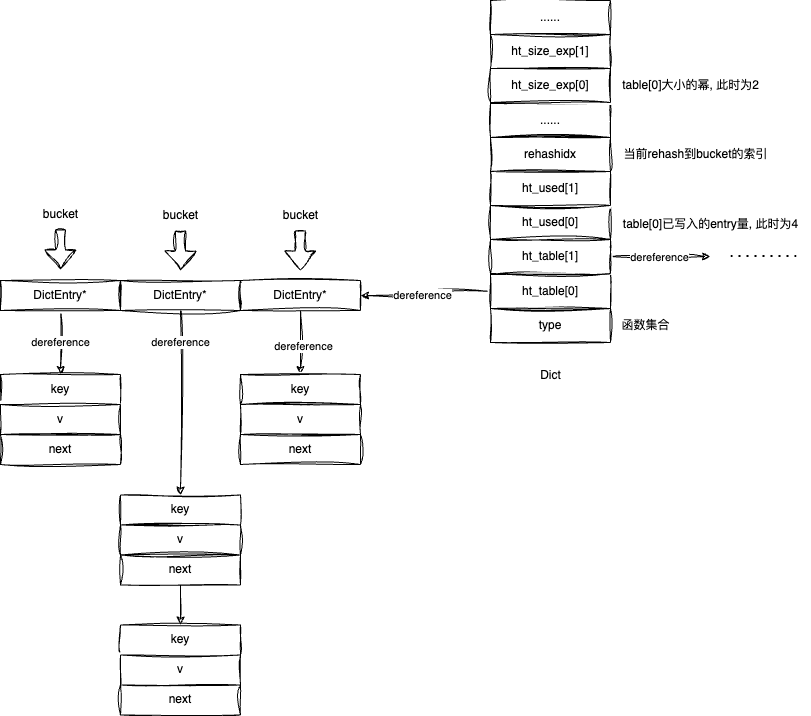

The diagram above was exported from draw.io. Its source (the exported page's mxGraphModel, read from the mxfile embedded in the PNG):
<mxGraphModel dx="1975" dy="1156" grid="1" gridSize="10" guides="1" tooltips="1" connect="1" arrows="1" fold="1" page="1" pageScale="1" pageWidth="827" pageHeight="1169" math="0" shadow="0">
  <root>
    <mxCell id="0" />
    <mxCell id="1" parent="0" />
    <mxCell id="VltVFKwSDmWxd3cn9keQ-1" value="key" style="rounded=0;whiteSpace=wrap;html=1;sketch=1;curveFitting=1;jiggle=2;" vertex="1" parent="1">
      <mxGeometry x="260" y="524" width="120" height="30" as="geometry" />
    </mxCell>
    <mxCell id="VltVFKwSDmWxd3cn9keQ-2" value="v" style="rounded=0;whiteSpace=wrap;html=1;sketch=1;curveFitting=1;jiggle=2;" vertex="1" parent="1">
      <mxGeometry x="260" y="554" width="120" height="30" as="geometry" />
    </mxCell>
    <mxCell id="VltVFKwSDmWxd3cn9keQ-3" value="next" style="rounded=0;whiteSpace=wrap;html=1;sketch=1;curveFitting=1;jiggle=2;" vertex="1" parent="1">
      <mxGeometry x="260" y="584" width="120" height="30" as="geometry" />
    </mxCell>
    <mxCell id="VltVFKwSDmWxd3cn9keQ-8" style="edgeStyle=orthogonalEdgeStyle;rounded=0;orthogonalLoop=1;jettySize=auto;html=1;entryX=0.5;entryY=0;entryDx=0;entryDy=0;sketch=1;curveFitting=1;jiggle=2;" edge="1" parent="1" source="VltVFKwSDmWxd3cn9keQ-4" target="VltVFKwSDmWxd3cn9keQ-1">
      <mxGeometry relative="1" as="geometry" />
    </mxCell>
    <mxCell id="VltVFKwSDmWxd3cn9keQ-20" value="dereference" style="edgeLabel;html=1;align=center;verticalAlign=middle;resizable=0;points=[];" vertex="1" connectable="0" parent="VltVFKwSDmWxd3cn9keQ-8">
      <mxGeometry x="-0.0667" y="1" relative="1" as="geometry">
        <mxPoint x="-1" y="2" as="offset" />
      </mxGeometry>
    </mxCell>
    <mxCell id="VltVFKwSDmWxd3cn9keQ-4" value="DictEntry*" style="rounded=0;whiteSpace=wrap;html=1;sketch=1;curveFitting=1;jiggle=2;" vertex="1" parent="1">
      <mxGeometry x="260" y="430" width="120" height="30" as="geometry" />
    </mxCell>
    <mxCell id="VltVFKwSDmWxd3cn9keQ-12" style="edgeStyle=orthogonalEdgeStyle;rounded=0;orthogonalLoop=1;jettySize=auto;html=1;entryX=0.5;entryY=0;entryDx=0;entryDy=0;curved=1;sketch=1;curveFitting=1;jiggle=2;" edge="1" parent="1" source="VltVFKwSDmWxd3cn9keQ-6" target="VltVFKwSDmWxd3cn9keQ-9">
      <mxGeometry relative="1" as="geometry" />
    </mxCell>
    <mxCell id="VltVFKwSDmWxd3cn9keQ-21" value="dereference" style="edgeLabel;html=1;align=center;verticalAlign=middle;resizable=0;points=[];" vertex="1" connectable="0" parent="VltVFKwSDmWxd3cn9keQ-12">
      <mxGeometry x="-0.0533" y="1" relative="1" as="geometry">
        <mxPoint x="-1" y="-56" as="offset" />
      </mxGeometry>
    </mxCell>
    <mxCell id="VltVFKwSDmWxd3cn9keQ-6" value="DictEntry*" style="rounded=0;whiteSpace=wrap;html=1;sketch=1;curveFitting=1;jiggle=2;" vertex="1" parent="1">
      <mxGeometry x="380" y="430" width="120" height="30" as="geometry" />
    </mxCell>
    <mxCell id="VltVFKwSDmWxd3cn9keQ-19" style="edgeStyle=orthogonalEdgeStyle;rounded=0;orthogonalLoop=1;jettySize=auto;html=1;entryX=0.5;entryY=0;entryDx=0;entryDy=0;sketch=1;curveFitting=1;jiggle=2;" edge="1" parent="1" source="VltVFKwSDmWxd3cn9keQ-7" target="VltVFKwSDmWxd3cn9keQ-16">
      <mxGeometry relative="1" as="geometry" />
    </mxCell>
    <mxCell id="VltVFKwSDmWxd3cn9keQ-22" value="dereference" style="edgeLabel;html=1;align=center;verticalAlign=middle;resizable=0;points=[];" vertex="1" connectable="0" parent="VltVFKwSDmWxd3cn9keQ-19">
      <mxGeometry x="0.0889" y="3" relative="1" as="geometry">
        <mxPoint as="offset" />
      </mxGeometry>
    </mxCell>
    <mxCell id="VltVFKwSDmWxd3cn9keQ-7" value="DictEntry*" style="rounded=0;whiteSpace=wrap;html=1;sketch=1;curveFitting=1;jiggle=2;" vertex="1" parent="1">
      <mxGeometry x="500" y="430" width="120" height="30" as="geometry" />
    </mxCell>
    <mxCell id="VltVFKwSDmWxd3cn9keQ-9" value="key" style="rounded=0;whiteSpace=wrap;html=1;sketch=1;curveFitting=1;jiggle=2;" vertex="1" parent="1">
      <mxGeometry x="380" y="644.48" width="120" height="30" as="geometry" />
    </mxCell>
    <mxCell id="VltVFKwSDmWxd3cn9keQ-10" value="v" style="rounded=0;whiteSpace=wrap;html=1;sketch=1;curveFitting=1;jiggle=2;" vertex="1" parent="1">
      <mxGeometry x="380" y="674.48" width="120" height="30" as="geometry" />
    </mxCell>
    <mxCell id="VltVFKwSDmWxd3cn9keQ-23" style="edgeStyle=orthogonalEdgeStyle;rounded=0;orthogonalLoop=1;jettySize=auto;html=1;entryX=0.5;entryY=0;entryDx=0;entryDy=0;sketch=1;curveFitting=1;jiggle=2;" edge="1" parent="1" source="VltVFKwSDmWxd3cn9keQ-11" target="VltVFKwSDmWxd3cn9keQ-13">
      <mxGeometry relative="1" as="geometry" />
    </mxCell>
    <mxCell id="VltVFKwSDmWxd3cn9keQ-11" value="next" style="rounded=0;whiteSpace=wrap;html=1;sketch=1;curveFitting=1;jiggle=2;" vertex="1" parent="1">
      <mxGeometry x="380" y="704.48" width="120" height="30" as="geometry" />
    </mxCell>
    <mxCell id="VltVFKwSDmWxd3cn9keQ-13" value="key" style="rounded=0;whiteSpace=wrap;html=1;sketch=1;curveFitting=1;jiggle=2;" vertex="1" parent="1">
      <mxGeometry x="380" y="774.48" width="120" height="30" as="geometry" />
    </mxCell>
    <mxCell id="VltVFKwSDmWxd3cn9keQ-14" value="v" style="rounded=0;whiteSpace=wrap;html=1;sketch=1;curveFitting=1;jiggle=2;" vertex="1" parent="1">
      <mxGeometry x="380" y="804.48" width="120" height="30" as="geometry" />
    </mxCell>
    <mxCell id="VltVFKwSDmWxd3cn9keQ-15" value="next" style="rounded=0;whiteSpace=wrap;html=1;sketch=1;curveFitting=1;jiggle=2;" vertex="1" parent="1">
      <mxGeometry x="380" y="834.48" width="120" height="30" as="geometry" />
    </mxCell>
    <mxCell id="VltVFKwSDmWxd3cn9keQ-16" value="key" style="rounded=0;whiteSpace=wrap;html=1;sketch=1;curveFitting=1;jiggle=2;" vertex="1" parent="1">
      <mxGeometry x="500" y="524" width="120" height="30" as="geometry" />
    </mxCell>
    <mxCell id="VltVFKwSDmWxd3cn9keQ-17" value="v" style="rounded=0;whiteSpace=wrap;html=1;sketch=1;curveFitting=1;jiggle=2;" vertex="1" parent="1">
      <mxGeometry x="500" y="554" width="120" height="30" as="geometry" />
    </mxCell>
    <mxCell id="VltVFKwSDmWxd3cn9keQ-18" value="next" style="rounded=0;whiteSpace=wrap;html=1;sketch=1;curveFitting=1;jiggle=2;" vertex="1" parent="1">
      <mxGeometry x="500" y="584" width="120" height="30" as="geometry" />
    </mxCell>
    <mxCell id="VltVFKwSDmWxd3cn9keQ-24" value="bucket" style="text;html=1;align=center;verticalAlign=middle;resizable=0;points=[];autosize=1;strokeColor=none;fillColor=none;" vertex="1" parent="1">
      <mxGeometry x="410" y="350" width="60" height="30" as="geometry" />
    </mxCell>
    <mxCell id="VltVFKwSDmWxd3cn9keQ-25" value="" style="shape=flexArrow;endArrow=classic;html=1;rounded=0;sketch=1;curveFitting=1;jiggle=2;" edge="1" parent="1">
      <mxGeometry width="50" height="50" relative="1" as="geometry">
        <mxPoint x="440" y="380" as="sourcePoint" />
        <mxPoint x="440" y="420" as="targetPoint" />
      </mxGeometry>
    </mxCell>
    <mxCell id="VltVFKwSDmWxd3cn9keQ-29" value="type" style="rounded=0;whiteSpace=wrap;html=1;sketch=1;curveFitting=1;jiggle=2;" vertex="1" parent="1">
      <mxGeometry x="750" y="458" width="120" height="34" as="geometry" />
    </mxCell>
    <mxCell id="VltVFKwSDmWxd3cn9keQ-39" style="edgeStyle=orthogonalEdgeStyle;rounded=0;orthogonalLoop=1;jettySize=auto;html=1;entryX=1;entryY=0.5;entryDx=0;entryDy=0;curved=1;sketch=1;curveFitting=1;jiggle=2;" edge="1" parent="1" source="VltVFKwSDmWxd3cn9keQ-30" target="VltVFKwSDmWxd3cn9keQ-7">
      <mxGeometry relative="1" as="geometry" />
    </mxCell>
    <mxCell id="VltVFKwSDmWxd3cn9keQ-40" value="dereference" style="edgeLabel;html=1;align=center;verticalAlign=middle;resizable=0;points=[];" vertex="1" connectable="0" parent="VltVFKwSDmWxd3cn9keQ-39">
      <mxGeometry x="0.0864" y="-1" relative="1" as="geometry">
        <mxPoint as="offset" />
      </mxGeometry>
    </mxCell>
    <mxCell id="VltVFKwSDmWxd3cn9keQ-30" value="ht_table[0]" style="rounded=0;whiteSpace=wrap;html=1;sketch=1;curveFitting=1;jiggle=2;" vertex="1" parent="1">
      <mxGeometry x="750" y="424" width="120" height="34" as="geometry" />
    </mxCell>
    <mxCell id="VltVFKwSDmWxd3cn9keQ-47" style="edgeStyle=orthogonalEdgeStyle;rounded=0;orthogonalLoop=1;jettySize=auto;html=1;sketch=1;curveFitting=1;jiggle=2;" edge="1" parent="1" source="VltVFKwSDmWxd3cn9keQ-31">
      <mxGeometry relative="1" as="geometry">
        <mxPoint x="970" y="405.9999999999998" as="targetPoint" />
      </mxGeometry>
    </mxCell>
    <mxCell id="VltVFKwSDmWxd3cn9keQ-48" value="dereference" style="edgeLabel;html=1;align=center;verticalAlign=middle;resizable=0;points=[];" vertex="1" connectable="0" parent="VltVFKwSDmWxd3cn9keQ-47">
      <mxGeometry x="0.0057" y="-1" relative="1" as="geometry">
        <mxPoint x="-1" y="-1" as="offset" />
      </mxGeometry>
    </mxCell>
    <mxCell id="VltVFKwSDmWxd3cn9keQ-31" value="ht_table[1]" style="rounded=0;whiteSpace=wrap;html=1;sketch=1;curveFitting=1;jiggle=2;" vertex="1" parent="1">
      <mxGeometry x="750" y="389" width="120" height="34" as="geometry" />
    </mxCell>
    <mxCell id="VltVFKwSDmWxd3cn9keQ-32" value="ht_used[0]" style="rounded=0;whiteSpace=wrap;html=1;sketch=1;curveFitting=1;jiggle=2;" vertex="1" parent="1">
      <mxGeometry x="750" y="355" width="120" height="34" as="geometry" />
    </mxCell>
    <mxCell id="VltVFKwSDmWxd3cn9keQ-33" value="ht_used[1]" style="rounded=0;whiteSpace=wrap;html=1;sketch=1;curveFitting=1;jiggle=2;" vertex="1" parent="1">
      <mxGeometry x="750" y="321" width="120" height="34" as="geometry" />
    </mxCell>
    <mxCell id="VltVFKwSDmWxd3cn9keQ-34" value="rehashidx" style="rounded=0;whiteSpace=wrap;html=1;sketch=1;curveFitting=1;jiggle=2;" vertex="1" parent="1">
      <mxGeometry x="750" y="287" width="120" height="34" as="geometry" />
    </mxCell>
    <mxCell id="VltVFKwSDmWxd3cn9keQ-35" value="......" style="rounded=0;whiteSpace=wrap;html=1;sketch=1;curveFitting=1;jiggle=2;" vertex="1" parent="1">
      <mxGeometry x="750" y="253" width="120" height="34" as="geometry" />
    </mxCell>
    <mxCell id="VltVFKwSDmWxd3cn9keQ-36" value="ht_size_exp[0]" style="rounded=0;whiteSpace=wrap;html=1;sketch=1;curveFitting=1;jiggle=2;" vertex="1" parent="1">
      <mxGeometry x="750" y="218" width="120" height="34" as="geometry" />
    </mxCell>
    <mxCell id="VltVFKwSDmWxd3cn9keQ-37" value="ht_size_exp[1]" style="rounded=0;whiteSpace=wrap;html=1;sketch=1;curveFitting=1;jiggle=2;" vertex="1" parent="1">
      <mxGeometry x="750" y="184" width="120" height="34" as="geometry" />
    </mxCell>
    <mxCell id="VltVFKwSDmWxd3cn9keQ-38" value="......" style="rounded=0;whiteSpace=wrap;html=1;sketch=1;curveFitting=1;jiggle=2;" vertex="1" parent="1">
      <mxGeometry x="750" y="150" width="120" height="34" as="geometry" />
    </mxCell>
    <mxCell id="VltVFKwSDmWxd3cn9keQ-41" value="bucket" style="text;html=1;align=center;verticalAlign=middle;resizable=0;points=[];autosize=1;strokeColor=none;fillColor=none;" vertex="1" parent="1">
      <mxGeometry x="530" y="350" width="60" height="30" as="geometry" />
    </mxCell>
    <mxCell id="VltVFKwSDmWxd3cn9keQ-42" value="" style="shape=flexArrow;endArrow=classic;html=1;rounded=0;sketch=1;curveFitting=1;jiggle=2;" edge="1" parent="1">
      <mxGeometry width="50" height="50" relative="1" as="geometry">
        <mxPoint x="559.75" y="380" as="sourcePoint" />
        <mxPoint x="559.75" y="420" as="targetPoint" />
      </mxGeometry>
    </mxCell>
    <mxCell id="VltVFKwSDmWxd3cn9keQ-43" value="bucket" style="text;html=1;align=center;verticalAlign=middle;resizable=0;points=[];autosize=1;strokeColor=none;fillColor=none;" vertex="1" parent="1">
      <mxGeometry x="290" y="349" width="60" height="30" as="geometry" />
    </mxCell>
    <mxCell id="VltVFKwSDmWxd3cn9keQ-44" value="" style="shape=flexArrow;endArrow=classic;html=1;rounded=0;sketch=1;curveFitting=1;jiggle=2;" edge="1" parent="1">
      <mxGeometry width="50" height="50" relative="1" as="geometry">
        <mxPoint x="320" y="379" as="sourcePoint" />
        <mxPoint x="320" y="419" as="targetPoint" />
      </mxGeometry>
    </mxCell>
    <mxCell id="VltVFKwSDmWxd3cn9keQ-49" value="" style="endArrow=none;dashed=1;html=1;dashPattern=1 3;strokeWidth=2;rounded=0;" edge="1" parent="1">
      <mxGeometry width="50" height="50" relative="1" as="geometry">
        <mxPoint x="990" y="405.52" as="sourcePoint" />
        <mxPoint x="1060" y="405.52" as="targetPoint" />
      </mxGeometry>
    </mxCell>
    <mxCell id="VltVFKwSDmWxd3cn9keQ-50" value="函数集合" style="text;html=1;align=center;verticalAlign=middle;resizable=0;points=[];autosize=1;strokeColor=none;fillColor=none;" vertex="1" parent="1">
      <mxGeometry x="870" y="460" width="70" height="30" as="geometry" />
    </mxCell>
    <mxCell id="VltVFKwSDmWxd3cn9keQ-51" value="table[0]已写入的entry量, 此时为4" style="text;html=1;align=center;verticalAlign=middle;resizable=0;points=[];autosize=1;strokeColor=none;fillColor=none;" vertex="1" parent="1">
      <mxGeometry x="870" y="359" width="200" height="30" as="geometry" />
    </mxCell>
    <mxCell id="VltVFKwSDmWxd3cn9keQ-52" value="当前rehash到bucket的索引" style="text;html=1;align=center;verticalAlign=middle;resizable=0;points=[];autosize=1;strokeColor=none;fillColor=none;" vertex="1" parent="1">
      <mxGeometry x="870" y="289" width="170" height="30" as="geometry" />
    </mxCell>
    <mxCell id="VltVFKwSDmWxd3cn9keQ-53" value="table[0]大小的幂, 此时为2" style="text;html=1;align=center;verticalAlign=middle;resizable=0;points=[];autosize=1;strokeColor=none;fillColor=none;" vertex="1" parent="1">
      <mxGeometry x="870" y="220" width="160" height="30" as="geometry" />
    </mxCell>
    <mxCell id="VltVFKwSDmWxd3cn9keQ-54" value="Dict" style="text;html=1;align=center;verticalAlign=middle;resizable=0;points=[];autosize=1;strokeColor=none;fillColor=none;" vertex="1" parent="1">
      <mxGeometry x="790" y="510" width="40" height="30" as="geometry" />
    </mxCell>
  </root>
</mxGraphModel>